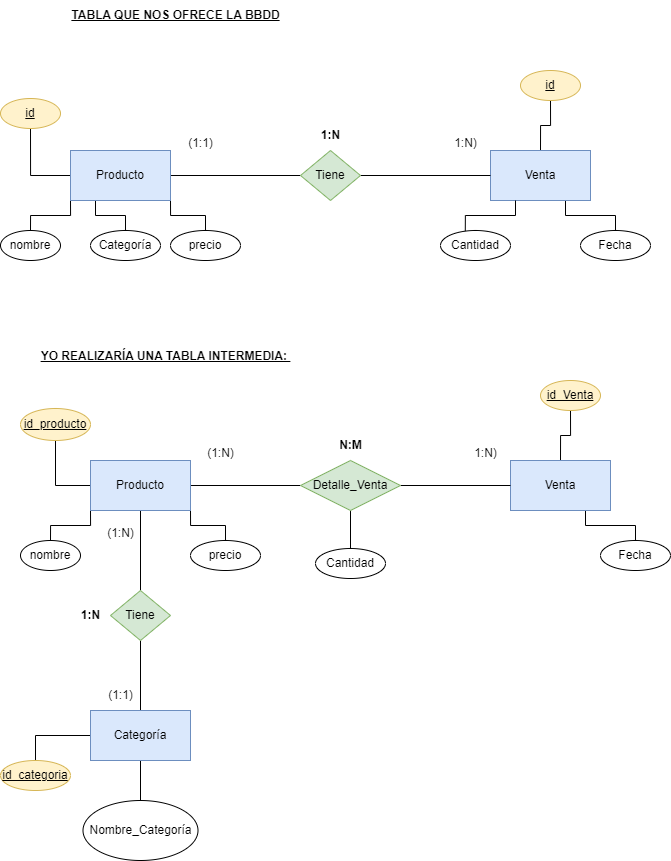

The diagram above was exported from draw.io. Its source (the exported page's mxGraphModel, read from the mxfile embedded in the PNG):
<mxGraphModel dx="2051" dy="1899" grid="1" gridSize="10" guides="1" tooltips="1" connect="1" arrows="1" fold="1" page="1" pageScale="1" pageWidth="850" pageHeight="1100" math="0" shadow="0">
  <root>
    <mxCell id="0" />
    <mxCell id="1" parent="0" />
    <mxCell id="7" style="edgeStyle=orthogonalEdgeStyle;html=1;entryX=0;entryY=0.5;entryDx=0;entryDy=0;endArrow=none;endFill=0;" edge="1" parent="1" source="2" target="6">
      <mxGeometry relative="1" as="geometry" />
    </mxCell>
    <mxCell id="16" style="edgeStyle=orthogonalEdgeStyle;html=1;exitX=0;exitY=1;exitDx=0;exitDy=0;entryX=0.5;entryY=0;entryDx=0;entryDy=0;endArrow=none;endFill=0;rounded=0;curved=0;" edge="1" parent="1" source="2" target="13">
      <mxGeometry relative="1" as="geometry" />
    </mxCell>
    <mxCell id="17" style="edgeStyle=orthogonalEdgeStyle;html=1;exitX=0.25;exitY=1;exitDx=0;exitDy=0;entryX=0.5;entryY=0;entryDx=0;entryDy=0;endArrow=none;endFill=0;rounded=0;curved=0;" edge="1" parent="1" source="2" target="14">
      <mxGeometry relative="1" as="geometry" />
    </mxCell>
    <mxCell id="18" style="edgeStyle=orthogonalEdgeStyle;html=1;exitX=1;exitY=1;exitDx=0;exitDy=0;entryX=0.5;entryY=0;entryDx=0;entryDy=0;endArrow=none;endFill=0;rounded=0;curved=0;" edge="1" parent="1" source="2" target="15">
      <mxGeometry relative="1" as="geometry" />
    </mxCell>
    <mxCell id="20" style="edgeStyle=orthogonalEdgeStyle;html=1;exitX=0;exitY=0.5;exitDx=0;exitDy=0;entryX=0.5;entryY=1;entryDx=0;entryDy=0;endArrow=none;endFill=0;rounded=0;" edge="1" parent="1" source="2" target="19">
      <mxGeometry relative="1" as="geometry" />
    </mxCell>
    <mxCell id="2" value="Producto" style="html=1;dashed=0;whiteSpace=wrap;fillColor=#dae8fc;strokeColor=#6c8ebf;" vertex="1" parent="1">
      <mxGeometry x="-760" y="80" width="100" height="50" as="geometry" />
    </mxCell>
    <mxCell id="22" style="edgeStyle=orthogonalEdgeStyle;html=1;exitX=0.5;exitY=0;exitDx=0;exitDy=0;entryX=0.5;entryY=1;entryDx=0;entryDy=0;endArrow=none;endFill=0;rounded=0;" edge="1" parent="1" source="4" target="21">
      <mxGeometry relative="1" as="geometry" />
    </mxCell>
    <mxCell id="28" style="edgeStyle=orthogonalEdgeStyle;html=1;exitX=0.75;exitY=1;exitDx=0;exitDy=0;entryX=0.5;entryY=0;entryDx=0;entryDy=0;rounded=0;endArrow=none;endFill=0;" edge="1" parent="1" source="4" target="27">
      <mxGeometry relative="1" as="geometry" />
    </mxCell>
    <mxCell id="4" value="Venta" style="html=1;dashed=0;whiteSpace=wrap;fillColor=#dae8fc;strokeColor=#6c8ebf;" vertex="1" parent="1">
      <mxGeometry x="-340" y="80" width="100" height="50" as="geometry" />
    </mxCell>
    <mxCell id="8" style="edgeStyle=none;html=1;endArrow=none;endFill=0;" edge="1" parent="1" source="6" target="4">
      <mxGeometry relative="1" as="geometry" />
    </mxCell>
    <mxCell id="6" value="Tiene" style="shape=rhombus;html=1;dashed=0;whiteSpace=wrap;perimeter=rhombusPerimeter;fillColor=#d5e8d4;strokeColor=#82b366;" vertex="1" parent="1">
      <mxGeometry x="-530" y="80" width="60" height="50" as="geometry" />
    </mxCell>
    <mxCell id="10" value="(1:1)" style="text;html=1;align=center;verticalAlign=middle;resizable=0;points=[];autosize=1;strokeColor=none;fillColor=none;" vertex="1" parent="1">
      <mxGeometry x="-655" y="58" width="50" height="30" as="geometry" />
    </mxCell>
    <mxCell id="11" value="1:N)" style="text;html=1;align=center;verticalAlign=middle;resizable=0;points=[];autosize=1;strokeColor=none;fillColor=none;" vertex="1" parent="1">
      <mxGeometry x="-390" y="58" width="50" height="30" as="geometry" />
    </mxCell>
    <mxCell id="12" value="&lt;b&gt;&lt;u&gt;TABLA QUE NOS OFRECE LA BBDD&lt;/u&gt;&lt;/b&gt;" style="text;html=1;align=center;verticalAlign=middle;resizable=0;points=[];autosize=1;strokeColor=none;fillColor=none;" vertex="1" parent="1">
      <mxGeometry x="-770" y="-70" width="230" height="30" as="geometry" />
    </mxCell>
    <mxCell id="13" value="nombre" style="ellipse;whiteSpace=wrap;html=1;align=center;" vertex="1" parent="1">
      <mxGeometry x="-830" y="160" width="60" height="30" as="geometry" />
    </mxCell>
    <mxCell id="14" value="Categoría" style="ellipse;whiteSpace=wrap;html=1;align=center;" vertex="1" parent="1">
      <mxGeometry x="-740" y="160" width="70" height="30" as="geometry" />
    </mxCell>
    <mxCell id="15" value="precio" style="ellipse;whiteSpace=wrap;html=1;align=center;" vertex="1" parent="1">
      <mxGeometry x="-660" y="160" width="70" height="30" as="geometry" />
    </mxCell>
    <mxCell id="19" value="id" style="ellipse;whiteSpace=wrap;html=1;align=center;fontStyle=4;fillColor=#fff2cc;strokeColor=#d6b656;" vertex="1" parent="1">
      <mxGeometry x="-830" y="28" width="60" height="30" as="geometry" />
    </mxCell>
    <mxCell id="21" value="id" style="ellipse;whiteSpace=wrap;html=1;align=center;fontStyle=4;fillColor=#fff2cc;strokeColor=#d6b656;" vertex="1" parent="1">
      <mxGeometry x="-310" width="60" height="30" as="geometry" />
    </mxCell>
    <mxCell id="25" value="Cantidad" style="ellipse;whiteSpace=wrap;html=1;align=center;" vertex="1" parent="1">
      <mxGeometry x="-390" y="160" width="70" height="30" as="geometry" />
    </mxCell>
    <mxCell id="26" style="edgeStyle=orthogonalEdgeStyle;html=1;exitX=0.25;exitY=1;exitDx=0;exitDy=0;entryX=0.354;entryY=0.02;entryDx=0;entryDy=0;entryPerimeter=0;rounded=0;endArrow=none;endFill=0;" edge="1" parent="1" source="4" target="25">
      <mxGeometry relative="1" as="geometry" />
    </mxCell>
    <mxCell id="27" value="Fecha" style="ellipse;whiteSpace=wrap;html=1;align=center;" vertex="1" parent="1">
      <mxGeometry x="-250" y="160" width="70" height="30" as="geometry" />
    </mxCell>
    <mxCell id="29" value="&lt;b&gt;1:N&lt;/b&gt;" style="text;html=1;align=center;verticalAlign=middle;resizable=0;points=[];autosize=1;strokeColor=none;fillColor=none;" vertex="1" parent="1">
      <mxGeometry x="-520" y="50" width="40" height="30" as="geometry" />
    </mxCell>
    <mxCell id="30" value="&lt;b&gt;&lt;u&gt;YO REALIZARÍA UNA TABLA INTERMEDIA:&amp;nbsp;&lt;/u&gt;&lt;/b&gt;&lt;div&gt;&lt;b&gt;&lt;u&gt;&lt;br&gt;&lt;/u&gt;&lt;/b&gt;&lt;/div&gt;&lt;div&gt;&lt;b&gt;&lt;u&gt;&lt;br&gt;&lt;/u&gt;&lt;/b&gt;&lt;/div&gt;" style="text;html=1;align=center;verticalAlign=middle;resizable=0;points=[];autosize=1;strokeColor=none;fillColor=none;" vertex="1" parent="1">
      <mxGeometry x="-800" y="270" width="270" height="60" as="geometry" />
    </mxCell>
    <mxCell id="31" style="edgeStyle=orthogonalEdgeStyle;html=1;entryX=0;entryY=0.5;entryDx=0;entryDy=0;endArrow=none;endFill=0;" edge="1" parent="1" source="36" target="41">
      <mxGeometry relative="1" as="geometry" />
    </mxCell>
    <mxCell id="32" style="edgeStyle=orthogonalEdgeStyle;html=1;exitX=0;exitY=1;exitDx=0;exitDy=0;entryX=0.5;entryY=0;entryDx=0;entryDy=0;endArrow=none;endFill=0;rounded=0;curved=0;" edge="1" parent="1" source="36" target="44">
      <mxGeometry relative="1" as="geometry" />
    </mxCell>
    <mxCell id="34" style="edgeStyle=orthogonalEdgeStyle;html=1;exitX=1;exitY=1;exitDx=0;exitDy=0;entryX=0.5;entryY=0;entryDx=0;entryDy=0;endArrow=none;endFill=0;rounded=0;curved=0;" edge="1" parent="1" source="36" target="46">
      <mxGeometry relative="1" as="geometry" />
    </mxCell>
    <mxCell id="35" style="edgeStyle=orthogonalEdgeStyle;html=1;exitX=0;exitY=0.5;exitDx=0;exitDy=0;entryX=0.5;entryY=1;entryDx=0;entryDy=0;endArrow=none;endFill=0;rounded=0;" edge="1" parent="1" source="36" target="47">
      <mxGeometry relative="1" as="geometry" />
    </mxCell>
    <mxCell id="55" style="edgeStyle=orthogonalEdgeStyle;html=1;exitX=0.5;exitY=1;exitDx=0;exitDy=0;endArrow=none;endFill=0;rounded=0;" edge="1" parent="1" source="36" target="53">
      <mxGeometry relative="1" as="geometry" />
    </mxCell>
    <mxCell id="36" value="Producto" style="html=1;dashed=0;whiteSpace=wrap;fillColor=#dae8fc;strokeColor=#6c8ebf;" vertex="1" parent="1">
      <mxGeometry x="-740" y="390" width="100" height="50" as="geometry" />
    </mxCell>
    <mxCell id="37" style="edgeStyle=orthogonalEdgeStyle;html=1;exitX=0.5;exitY=0;exitDx=0;exitDy=0;entryX=0.5;entryY=1;entryDx=0;entryDy=0;endArrow=none;endFill=0;rounded=0;" edge="1" parent="1" source="39" target="48">
      <mxGeometry relative="1" as="geometry" />
    </mxCell>
    <mxCell id="38" style="edgeStyle=orthogonalEdgeStyle;html=1;exitX=0.75;exitY=1;exitDx=0;exitDy=0;entryX=0.5;entryY=0;entryDx=0;entryDy=0;rounded=0;endArrow=none;endFill=0;" edge="1" parent="1" source="39" target="51">
      <mxGeometry relative="1" as="geometry" />
    </mxCell>
    <mxCell id="39" value="Venta" style="html=1;dashed=0;whiteSpace=wrap;fillColor=#dae8fc;strokeColor=#6c8ebf;" vertex="1" parent="1">
      <mxGeometry x="-320" y="390" width="100" height="50" as="geometry" />
    </mxCell>
    <mxCell id="40" style="edgeStyle=none;html=1;endArrow=none;endFill=0;" edge="1" parent="1" source="41" target="39">
      <mxGeometry relative="1" as="geometry" />
    </mxCell>
    <mxCell id="67" style="edgeStyle=orthogonalEdgeStyle;html=1;exitX=0.5;exitY=1;exitDx=0;exitDy=0;entryX=0.5;entryY=0;entryDx=0;entryDy=0;endArrow=none;endFill=0;rounded=0;" edge="1" parent="1" source="41" target="66">
      <mxGeometry relative="1" as="geometry" />
    </mxCell>
    <mxCell id="41" value="Detalle_Venta" style="shape=rhombus;html=1;dashed=0;whiteSpace=wrap;perimeter=rhombusPerimeter;fillColor=#d5e8d4;strokeColor=#82b366;" vertex="1" parent="1">
      <mxGeometry x="-530" y="390" width="100" height="50" as="geometry" />
    </mxCell>
    <mxCell id="42" value="(1:N)" style="text;html=1;align=center;verticalAlign=middle;resizable=0;points=[];autosize=1;strokeColor=none;fillColor=none;" vertex="1" parent="1">
      <mxGeometry x="-635" y="368" width="50" height="30" as="geometry" />
    </mxCell>
    <mxCell id="43" value="1:N)" style="text;html=1;align=center;verticalAlign=middle;resizable=0;points=[];autosize=1;strokeColor=none;fillColor=none;" vertex="1" parent="1">
      <mxGeometry x="-370" y="368" width="50" height="30" as="geometry" />
    </mxCell>
    <mxCell id="44" value="nombre" style="ellipse;whiteSpace=wrap;html=1;align=center;" vertex="1" parent="1">
      <mxGeometry x="-810" y="470" width="60" height="30" as="geometry" />
    </mxCell>
    <mxCell id="46" value="precio" style="ellipse;whiteSpace=wrap;html=1;align=center;" vertex="1" parent="1">
      <mxGeometry x="-640" y="470" width="70" height="30" as="geometry" />
    </mxCell>
    <mxCell id="47" value="id_producto" style="ellipse;whiteSpace=wrap;html=1;align=center;fontStyle=4;fillColor=#fff2cc;strokeColor=#d6b656;" vertex="1" parent="1">
      <mxGeometry x="-810" y="338" width="70" height="32" as="geometry" />
    </mxCell>
    <mxCell id="48" value="id_Venta" style="ellipse;whiteSpace=wrap;html=1;align=center;fontStyle=4;fillColor=#fff2cc;strokeColor=#d6b656;" vertex="1" parent="1">
      <mxGeometry x="-290" y="310" width="60" height="30" as="geometry" />
    </mxCell>
    <mxCell id="51" value="Fecha" style="ellipse;whiteSpace=wrap;html=1;align=center;" vertex="1" parent="1">
      <mxGeometry x="-230" y="470" width="70" height="30" as="geometry" />
    </mxCell>
    <mxCell id="52" value="&lt;b&gt;N:M&lt;/b&gt;" style="text;html=1;align=center;verticalAlign=middle;resizable=0;points=[];autosize=1;strokeColor=none;fillColor=none;" vertex="1" parent="1">
      <mxGeometry x="-505" y="360" width="50" height="30" as="geometry" />
    </mxCell>
    <mxCell id="56" style="edgeStyle=orthogonalEdgeStyle;html=1;exitX=0.5;exitY=1;exitDx=0;exitDy=0;entryX=0.5;entryY=0;entryDx=0;entryDy=0;endArrow=none;endFill=0;rounded=0;" edge="1" parent="1" source="53" target="54">
      <mxGeometry relative="1" as="geometry" />
    </mxCell>
    <mxCell id="53" value="Tiene" style="shape=rhombus;html=1;dashed=0;whiteSpace=wrap;perimeter=rhombusPerimeter;fillColor=#d5e8d4;strokeColor=#82b366;" vertex="1" parent="1">
      <mxGeometry x="-720" y="520" width="60" height="50" as="geometry" />
    </mxCell>
    <mxCell id="58" style="edgeStyle=orthogonalEdgeStyle;html=1;exitX=0;exitY=0.5;exitDx=0;exitDy=0;entryX=0.5;entryY=0;entryDx=0;entryDy=0;rounded=0;curved=0;endArrow=none;endFill=0;" edge="1" parent="1" source="54" target="57">
      <mxGeometry relative="1" as="geometry" />
    </mxCell>
    <mxCell id="60" style="edgeStyle=orthogonalEdgeStyle;html=1;exitX=0.5;exitY=1;exitDx=0;exitDy=0;entryX=0.5;entryY=0;entryDx=0;entryDy=0;endArrow=none;endFill=0;rounded=0;" edge="1" parent="1" source="54" target="59">
      <mxGeometry relative="1" as="geometry" />
    </mxCell>
    <mxCell id="54" value="Categoría" style="html=1;dashed=0;whiteSpace=wrap;fillColor=#dae8fc;strokeColor=#6c8ebf;" vertex="1" parent="1">
      <mxGeometry x="-740" y="640" width="100" height="50" as="geometry" />
    </mxCell>
    <mxCell id="57" value="id_categoria" style="ellipse;whiteSpace=wrap;html=1;align=center;fontStyle=4;fillColor=#fff2cc;strokeColor=#d6b656;" vertex="1" parent="1">
      <mxGeometry x="-830" y="690" width="70" height="30" as="geometry" />
    </mxCell>
    <mxCell id="59" value="Nombre_Categoría" style="ellipse;whiteSpace=wrap;html=1;align=center;" vertex="1" parent="1">
      <mxGeometry x="-747.5" y="730" width="115" height="60" as="geometry" />
    </mxCell>
    <mxCell id="61" value="(1:N)" style="text;html=1;align=center;verticalAlign=middle;resizable=0;points=[];autosize=1;strokeColor=none;fillColor=none;" vertex="1" parent="1">
      <mxGeometry x="-735" y="448" width="50" height="30" as="geometry" />
    </mxCell>
    <mxCell id="62" value="(1:1)" style="text;html=1;align=center;verticalAlign=middle;resizable=0;points=[];autosize=1;strokeColor=none;fillColor=none;" vertex="1" parent="1">
      <mxGeometry x="-735" y="610" width="50" height="30" as="geometry" />
    </mxCell>
    <mxCell id="63" value="&lt;b&gt;1:N&lt;/b&gt;" style="text;html=1;align=center;verticalAlign=middle;resizable=0;points=[];autosize=1;strokeColor=none;fillColor=none;" vertex="1" parent="1">
      <mxGeometry x="-760" y="530" width="40" height="30" as="geometry" />
    </mxCell>
    <mxCell id="66" value="Cantidad" style="ellipse;whiteSpace=wrap;html=1;align=center;" vertex="1" parent="1">
      <mxGeometry x="-515" y="478" width="70" height="30" as="geometry" />
    </mxCell>
  </root>
</mxGraphModel>